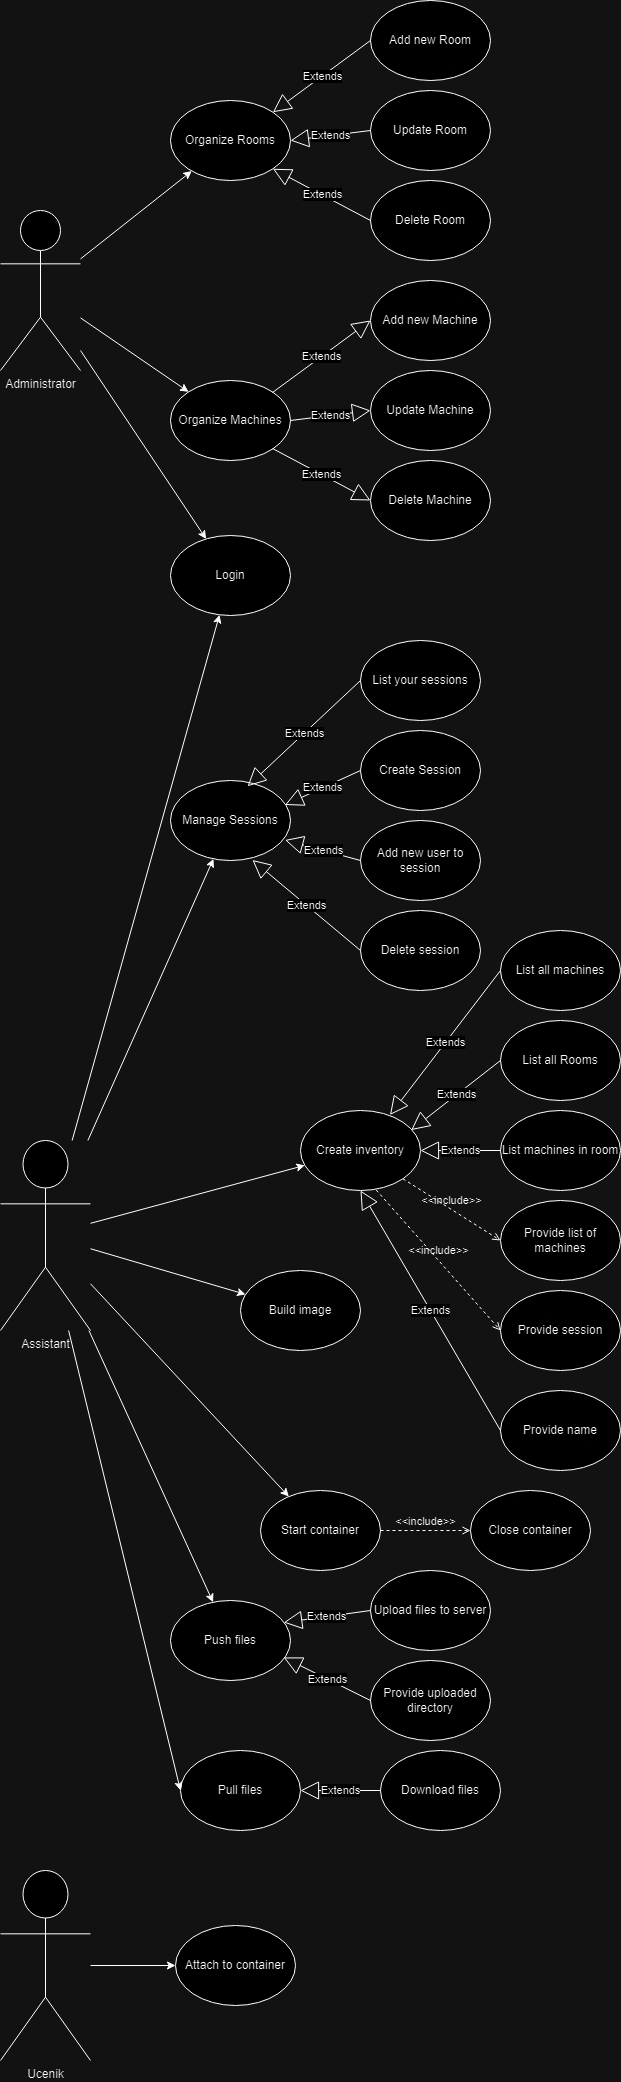

The diagram above was exported from draw.io. Its source (the exported page's mxGraphModel, read from the mxfile embedded in the PNG):
<mxGraphModel dx="1912" dy="1048" grid="1" gridSize="10" guides="1" tooltips="1" connect="1" arrows="1" fold="1" page="1" pageScale="1" pageWidth="850" pageHeight="1100" math="0" shadow="0">
  <root>
    <mxCell id="0" />
    <mxCell id="1" parent="0" />
    <mxCell id="fJbpjTTE-PImZrOfaf_T-1" value="Administrator" style="shape=umlActor;verticalLabelPosition=bottom;verticalAlign=top;html=1;outlineConnect=0;" vertex="1" parent="1">
      <mxGeometry x="60" y="300" width="80" height="160" as="geometry" />
    </mxCell>
    <mxCell id="fJbpjTTE-PImZrOfaf_T-2" value="Organize Rooms" style="ellipse;whiteSpace=wrap;html=1;" vertex="1" parent="1">
      <mxGeometry x="230" y="190" width="120" height="80" as="geometry" />
    </mxCell>
    <mxCell id="fJbpjTTE-PImZrOfaf_T-3" value="Add new Room" style="ellipse;whiteSpace=wrap;html=1;" vertex="1" parent="1">
      <mxGeometry x="430" y="90" width="120" height="80" as="geometry" />
    </mxCell>
    <mxCell id="fJbpjTTE-PImZrOfaf_T-4" value="Update Room" style="ellipse;whiteSpace=wrap;html=1;" vertex="1" parent="1">
      <mxGeometry x="430" y="180" width="120" height="80" as="geometry" />
    </mxCell>
    <mxCell id="fJbpjTTE-PImZrOfaf_T-5" value="Delete Room" style="ellipse;whiteSpace=wrap;html=1;" vertex="1" parent="1">
      <mxGeometry x="430" y="270" width="120" height="80" as="geometry" />
    </mxCell>
    <mxCell id="fJbpjTTE-PImZrOfaf_T-6" value="Organize Machines" style="ellipse;whiteSpace=wrap;html=1;" vertex="1" parent="1">
      <mxGeometry x="230" y="470" width="120" height="80" as="geometry" />
    </mxCell>
    <mxCell id="fJbpjTTE-PImZrOfaf_T-7" value="Add new Machine" style="ellipse;whiteSpace=wrap;html=1;" vertex="1" parent="1">
      <mxGeometry x="430" y="370" width="120" height="80" as="geometry" />
    </mxCell>
    <mxCell id="fJbpjTTE-PImZrOfaf_T-8" value="Update Machine" style="ellipse;whiteSpace=wrap;html=1;" vertex="1" parent="1">
      <mxGeometry x="430" y="460" width="120" height="80" as="geometry" />
    </mxCell>
    <mxCell id="fJbpjTTE-PImZrOfaf_T-9" value="Delete Machine" style="ellipse;whiteSpace=wrap;html=1;" vertex="1" parent="1">
      <mxGeometry x="430" y="550" width="120" height="80" as="geometry" />
    </mxCell>
    <mxCell id="fJbpjTTE-PImZrOfaf_T-10" value="Assistant" style="shape=umlActor;verticalLabelPosition=bottom;verticalAlign=top;html=1;outlineConnect=0;" vertex="1" parent="1">
      <mxGeometry x="60" y="1230" width="90" height="190" as="geometry" />
    </mxCell>
    <mxCell id="fJbpjTTE-PImZrOfaf_T-50" value="Extends" style="endArrow=block;endSize=16;endFill=0;html=1;rounded=0;exitX=1;exitY=0;exitDx=0;exitDy=0;entryX=0;entryY=0.5;entryDx=0;entryDy=0;" edge="1" parent="1">
      <mxGeometry width="160" relative="1" as="geometry">
        <mxPoint x="332" y="482" as="sourcePoint" />
        <mxPoint x="430" y="410" as="targetPoint" />
      </mxGeometry>
    </mxCell>
    <mxCell id="fJbpjTTE-PImZrOfaf_T-51" value="Extends" style="endArrow=block;endSize=16;endFill=0;html=1;rounded=0;exitX=1;exitY=0.5;exitDx=0;exitDy=0;entryX=0;entryY=0.5;entryDx=0;entryDy=0;" edge="1" parent="1">
      <mxGeometry width="160" relative="1" as="geometry">
        <mxPoint x="350" y="510" as="sourcePoint" />
        <mxPoint x="430" y="500" as="targetPoint" />
      </mxGeometry>
    </mxCell>
    <mxCell id="fJbpjTTE-PImZrOfaf_T-52" value="Extends" style="endArrow=block;endSize=16;endFill=0;html=1;rounded=0;exitX=1;exitY=1;exitDx=0;exitDy=0;entryX=0;entryY=0.5;entryDx=0;entryDy=0;" edge="1" parent="1">
      <mxGeometry width="160" relative="1" as="geometry">
        <mxPoint x="332" y="538" as="sourcePoint" />
        <mxPoint x="430" y="590" as="targetPoint" />
      </mxGeometry>
    </mxCell>
    <mxCell id="fJbpjTTE-PImZrOfaf_T-53" value="Extends" style="endArrow=block;endSize=16;endFill=0;html=1;rounded=0;entryX=1;entryY=0;entryDx=0;entryDy=0;exitX=0;exitY=0.5;exitDx=0;exitDy=0;" edge="1" parent="1" source="fJbpjTTE-PImZrOfaf_T-3" target="fJbpjTTE-PImZrOfaf_T-2">
      <mxGeometry width="160" relative="1" as="geometry">
        <mxPoint x="310" y="420" as="sourcePoint" />
        <mxPoint x="470" y="420" as="targetPoint" />
      </mxGeometry>
    </mxCell>
    <mxCell id="fJbpjTTE-PImZrOfaf_T-54" value="Extends" style="endArrow=block;endSize=16;endFill=0;html=1;rounded=0;entryX=1;entryY=0.5;entryDx=0;entryDy=0;exitX=0;exitY=0.5;exitDx=0;exitDy=0;" edge="1" parent="1" source="fJbpjTTE-PImZrOfaf_T-4" target="fJbpjTTE-PImZrOfaf_T-2">
      <mxGeometry width="160" relative="1" as="geometry">
        <mxPoint x="440" y="140" as="sourcePoint" />
        <mxPoint x="342" y="212" as="targetPoint" />
      </mxGeometry>
    </mxCell>
    <mxCell id="fJbpjTTE-PImZrOfaf_T-55" value="Extends" style="endArrow=block;endSize=16;endFill=0;html=1;rounded=0;entryX=1;entryY=1;entryDx=0;entryDy=0;exitX=0;exitY=0.5;exitDx=0;exitDy=0;" edge="1" parent="1" source="fJbpjTTE-PImZrOfaf_T-5" target="fJbpjTTE-PImZrOfaf_T-2">
      <mxGeometry width="160" relative="1" as="geometry">
        <mxPoint x="450" y="150" as="sourcePoint" />
        <mxPoint x="352" y="222" as="targetPoint" />
      </mxGeometry>
    </mxCell>
    <mxCell id="fJbpjTTE-PImZrOfaf_T-56" value="Login" style="ellipse;whiteSpace=wrap;html=1;" vertex="1" parent="1">
      <mxGeometry x="230" y="625" width="120" height="80" as="geometry" />
    </mxCell>
    <mxCell id="fJbpjTTE-PImZrOfaf_T-58" value="Manage Sessions" style="ellipse;whiteSpace=wrap;html=1;" vertex="1" parent="1">
      <mxGeometry x="230" y="870" width="120" height="80" as="geometry" />
    </mxCell>
    <mxCell id="fJbpjTTE-PImZrOfaf_T-59" value="List your sessions" style="ellipse;whiteSpace=wrap;html=1;" vertex="1" parent="1">
      <mxGeometry x="420" y="730" width="120" height="80" as="geometry" />
    </mxCell>
    <mxCell id="fJbpjTTE-PImZrOfaf_T-60" value="Create Session" style="ellipse;whiteSpace=wrap;html=1;" vertex="1" parent="1">
      <mxGeometry x="420" y="820" width="120" height="80" as="geometry" />
    </mxCell>
    <mxCell id="fJbpjTTE-PImZrOfaf_T-61" value="Add new user to session" style="ellipse;whiteSpace=wrap;html=1;" vertex="1" parent="1">
      <mxGeometry x="420" y="910" width="120" height="80" as="geometry" />
    </mxCell>
    <mxCell id="fJbpjTTE-PImZrOfaf_T-62" value="Delete session" style="ellipse;whiteSpace=wrap;html=1;" vertex="1" parent="1">
      <mxGeometry x="420" y="1000" width="120" height="80" as="geometry" />
    </mxCell>
    <mxCell id="fJbpjTTE-PImZrOfaf_T-63" value="Create inventory" style="ellipse;whiteSpace=wrap;html=1;" vertex="1" parent="1">
      <mxGeometry x="360" y="1200" width="120" height="80" as="geometry" />
    </mxCell>
    <mxCell id="fJbpjTTE-PImZrOfaf_T-64" value="List all machines" style="ellipse;whiteSpace=wrap;html=1;" vertex="1" parent="1">
      <mxGeometry x="560" y="1020" width="120" height="80" as="geometry" />
    </mxCell>
    <mxCell id="fJbpjTTE-PImZrOfaf_T-65" value="List all Rooms" style="ellipse;whiteSpace=wrap;html=1;" vertex="1" parent="1">
      <mxGeometry x="560" y="1110" width="120" height="80" as="geometry" />
    </mxCell>
    <mxCell id="fJbpjTTE-PImZrOfaf_T-66" value="List machines in room" style="ellipse;whiteSpace=wrap;html=1;" vertex="1" parent="1">
      <mxGeometry x="560" y="1200" width="120" height="80" as="geometry" />
    </mxCell>
    <mxCell id="fJbpjTTE-PImZrOfaf_T-67" value="Provide list of machines" style="ellipse;whiteSpace=wrap;html=1;" vertex="1" parent="1">
      <mxGeometry x="560" y="1290" width="120" height="80" as="geometry" />
    </mxCell>
    <mxCell id="fJbpjTTE-PImZrOfaf_T-68" value="Provide session" style="ellipse;whiteSpace=wrap;html=1;" vertex="1" parent="1">
      <mxGeometry x="560" y="1380" width="120" height="80" as="geometry" />
    </mxCell>
    <mxCell id="fJbpjTTE-PImZrOfaf_T-69" value="Extends" style="endArrow=block;endSize=16;endFill=0;html=1;rounded=0;entryX=0.642;entryY=0.072;entryDx=0;entryDy=0;entryPerimeter=0;exitX=0;exitY=0.5;exitDx=0;exitDy=0;" edge="1" parent="1" source="fJbpjTTE-PImZrOfaf_T-59" target="fJbpjTTE-PImZrOfaf_T-58">
      <mxGeometry width="160" relative="1" as="geometry">
        <mxPoint x="428" y="790" as="sourcePoint" />
        <mxPoint x="330" y="862" as="targetPoint" />
      </mxGeometry>
    </mxCell>
    <mxCell id="fJbpjTTE-PImZrOfaf_T-70" value="Extends" style="endArrow=block;endSize=16;endFill=0;html=1;rounded=0;entryX=0.954;entryY=0.306;entryDx=0;entryDy=0;entryPerimeter=0;exitX=0;exitY=0.5;exitDx=0;exitDy=0;" edge="1" parent="1" source="fJbpjTTE-PImZrOfaf_T-60" target="fJbpjTTE-PImZrOfaf_T-58">
      <mxGeometry width="160" relative="1" as="geometry">
        <mxPoint x="430" y="780" as="sourcePoint" />
        <mxPoint x="317" y="886" as="targetPoint" />
      </mxGeometry>
    </mxCell>
    <mxCell id="fJbpjTTE-PImZrOfaf_T-71" value="Extends" style="endArrow=block;endSize=16;endFill=0;html=1;rounded=0;entryX=0.954;entryY=0.744;entryDx=0;entryDy=0;entryPerimeter=0;exitX=0;exitY=0.5;exitDx=0;exitDy=0;" edge="1" parent="1" source="fJbpjTTE-PImZrOfaf_T-61" target="fJbpjTTE-PImZrOfaf_T-58">
      <mxGeometry width="160" relative="1" as="geometry">
        <mxPoint x="440" y="790" as="sourcePoint" />
        <mxPoint x="327" y="896" as="targetPoint" />
      </mxGeometry>
    </mxCell>
    <mxCell id="fJbpjTTE-PImZrOfaf_T-72" value="Extends" style="endArrow=block;endSize=16;endFill=0;html=1;rounded=0;exitX=0;exitY=0.5;exitDx=0;exitDy=0;entryX=0.683;entryY=0.994;entryDx=0;entryDy=0;entryPerimeter=0;" edge="1" parent="1" source="fJbpjTTE-PImZrOfaf_T-62" target="fJbpjTTE-PImZrOfaf_T-58">
      <mxGeometry width="160" relative="1" as="geometry">
        <mxPoint x="450" y="800" as="sourcePoint" />
        <mxPoint x="330" y="970" as="targetPoint" />
      </mxGeometry>
    </mxCell>
    <mxCell id="fJbpjTTE-PImZrOfaf_T-73" value="Extends" style="endArrow=block;endSize=16;endFill=0;html=1;rounded=0;entryX=0.746;entryY=0.056;entryDx=0;entryDy=0;entryPerimeter=0;exitX=0;exitY=0.5;exitDx=0;exitDy=0;" edge="1" parent="1" source="fJbpjTTE-PImZrOfaf_T-64" target="fJbpjTTE-PImZrOfaf_T-63">
      <mxGeometry width="160" relative="1" as="geometry">
        <mxPoint x="600" y="740" as="sourcePoint" />
        <mxPoint x="487" y="846" as="targetPoint" />
      </mxGeometry>
    </mxCell>
    <mxCell id="fJbpjTTE-PImZrOfaf_T-74" value="Extends" style="endArrow=block;endSize=16;endFill=0;html=1;rounded=0;entryX=0.923;entryY=0.244;entryDx=0;entryDy=0;entryPerimeter=0;exitX=0;exitY=0.5;exitDx=0;exitDy=0;" edge="1" parent="1" source="fJbpjTTE-PImZrOfaf_T-65" target="fJbpjTTE-PImZrOfaf_T-63">
      <mxGeometry width="160" relative="1" as="geometry">
        <mxPoint x="610" y="750" as="sourcePoint" />
        <mxPoint x="497" y="856" as="targetPoint" />
      </mxGeometry>
    </mxCell>
    <mxCell id="fJbpjTTE-PImZrOfaf_T-75" value="Extends" style="endArrow=block;endSize=16;endFill=0;html=1;rounded=0;entryX=1;entryY=0.5;entryDx=0;entryDy=0;exitX=0;exitY=0.5;exitDx=0;exitDy=0;" edge="1" parent="1" source="fJbpjTTE-PImZrOfaf_T-66" target="fJbpjTTE-PImZrOfaf_T-63">
      <mxGeometry width="160" relative="1" as="geometry">
        <mxPoint x="570" y="1160" as="sourcePoint" />
        <mxPoint x="491" y="1230" as="targetPoint" />
      </mxGeometry>
    </mxCell>
    <mxCell id="fJbpjTTE-PImZrOfaf_T-76" value="&amp;lt;&amp;lt;include&amp;gt;&amp;gt;" style="html=1;verticalAlign=bottom;labelBackgroundColor=none;endArrow=open;endFill=0;dashed=1;rounded=0;exitX=1;exitY=1;exitDx=0;exitDy=0;entryX=0;entryY=0.5;entryDx=0;entryDy=0;" edge="1" parent="1" source="fJbpjTTE-PImZrOfaf_T-63" target="fJbpjTTE-PImZrOfaf_T-67">
      <mxGeometry width="160" relative="1" as="geometry">
        <mxPoint x="380" y="1050" as="sourcePoint" />
        <mxPoint x="540" y="1050" as="targetPoint" />
      </mxGeometry>
    </mxCell>
    <mxCell id="fJbpjTTE-PImZrOfaf_T-77" value="&amp;lt;&amp;lt;include&amp;gt;&amp;gt;" style="html=1;verticalAlign=bottom;labelBackgroundColor=none;endArrow=open;endFill=0;dashed=1;rounded=0;exitX=0.631;exitY=0.994;exitDx=0;exitDy=0;entryX=0;entryY=0.5;entryDx=0;entryDy=0;exitPerimeter=0;" edge="1" parent="1" source="fJbpjTTE-PImZrOfaf_T-63" target="fJbpjTTE-PImZrOfaf_T-68">
      <mxGeometry width="160" relative="1" as="geometry">
        <mxPoint x="482" y="1278" as="sourcePoint" />
        <mxPoint x="570" y="1340" as="targetPoint" />
      </mxGeometry>
    </mxCell>
    <mxCell id="fJbpjTTE-PImZrOfaf_T-79" value="Provide name" style="ellipse;whiteSpace=wrap;html=1;" vertex="1" parent="1">
      <mxGeometry x="560" y="1480" width="120" height="80" as="geometry" />
    </mxCell>
    <mxCell id="fJbpjTTE-PImZrOfaf_T-81" value="Extends" style="endArrow=block;endSize=16;endFill=0;html=1;rounded=0;entryX=0.5;entryY=1;entryDx=0;entryDy=0;exitX=0;exitY=0.5;exitDx=0;exitDy=0;" edge="1" parent="1" source="fJbpjTTE-PImZrOfaf_T-79" target="fJbpjTTE-PImZrOfaf_T-63">
      <mxGeometry width="160" relative="1" as="geometry">
        <mxPoint x="570" y="1070" as="sourcePoint" />
        <mxPoint x="470" y="1214" as="targetPoint" />
      </mxGeometry>
    </mxCell>
    <mxCell id="fJbpjTTE-PImZrOfaf_T-82" value="Build image" style="ellipse;whiteSpace=wrap;html=1;" vertex="1" parent="1">
      <mxGeometry x="300" y="1360" width="120" height="80" as="geometry" />
    </mxCell>
    <mxCell id="fJbpjTTE-PImZrOfaf_T-95" value="Start container" style="ellipse;whiteSpace=wrap;html=1;" vertex="1" parent="1">
      <mxGeometry x="320" y="1580" width="120" height="80" as="geometry" />
    </mxCell>
    <mxCell id="fJbpjTTE-PImZrOfaf_T-106" value="Push files" style="ellipse;whiteSpace=wrap;html=1;" vertex="1" parent="1">
      <mxGeometry x="230" y="1690" width="120" height="80" as="geometry" />
    </mxCell>
    <mxCell id="fJbpjTTE-PImZrOfaf_T-115" value="Upload files to server" style="ellipse;whiteSpace=wrap;html=1;" vertex="1" parent="1">
      <mxGeometry x="430" y="1660" width="120" height="80" as="geometry" />
    </mxCell>
    <mxCell id="fJbpjTTE-PImZrOfaf_T-116" value="Provide uploaded directory" style="ellipse;whiteSpace=wrap;html=1;" vertex="1" parent="1">
      <mxGeometry x="430" y="1750" width="120" height="80" as="geometry" />
    </mxCell>
    <mxCell id="fJbpjTTE-PImZrOfaf_T-118" value="Extends" style="endArrow=block;endSize=16;endFill=0;html=1;rounded=0;entryX=0.944;entryY=0.275;entryDx=0;entryDy=0;exitX=0;exitY=0.5;exitDx=0;exitDy=0;entryPerimeter=0;" edge="1" parent="1" source="fJbpjTTE-PImZrOfaf_T-115" target="fJbpjTTE-PImZrOfaf_T-106">
      <mxGeometry width="160" relative="1" as="geometry">
        <mxPoint x="535" y="1650" as="sourcePoint" />
        <mxPoint x="405" y="1410" as="targetPoint" />
      </mxGeometry>
    </mxCell>
    <mxCell id="fJbpjTTE-PImZrOfaf_T-119" value="Extends" style="endArrow=block;endSize=16;endFill=0;html=1;rounded=0;entryX=0.944;entryY=0.712;entryDx=0;entryDy=0;exitX=0;exitY=0.5;exitDx=0;exitDy=0;entryPerimeter=0;" edge="1" parent="1" source="fJbpjTTE-PImZrOfaf_T-116" target="fJbpjTTE-PImZrOfaf_T-106">
      <mxGeometry width="160" relative="1" as="geometry">
        <mxPoint x="535" y="1750" as="sourcePoint" />
        <mxPoint x="458" y="1762" as="targetPoint" />
      </mxGeometry>
    </mxCell>
    <mxCell id="fJbpjTTE-PImZrOfaf_T-120" value="Pull files" style="ellipse;whiteSpace=wrap;html=1;" vertex="1" parent="1">
      <mxGeometry x="240" y="1840" width="120" height="80" as="geometry" />
    </mxCell>
    <mxCell id="fJbpjTTE-PImZrOfaf_T-121" value="Download files" style="ellipse;whiteSpace=wrap;html=1;" vertex="1" parent="1">
      <mxGeometry x="440" y="1840" width="120" height="80" as="geometry" />
    </mxCell>
    <mxCell id="fJbpjTTE-PImZrOfaf_T-122" value="Extends" style="endArrow=block;endSize=16;endFill=0;html=1;rounded=0;entryX=1;entryY=0.5;entryDx=0;entryDy=0;exitX=0;exitY=0.5;exitDx=0;exitDy=0;" edge="1" parent="1" source="fJbpjTTE-PImZrOfaf_T-121" target="fJbpjTTE-PImZrOfaf_T-120">
      <mxGeometry width="160" relative="1" as="geometry">
        <mxPoint x="440" y="1880" as="sourcePoint" />
        <mxPoint x="363" y="1847" as="targetPoint" />
      </mxGeometry>
    </mxCell>
    <mxCell id="fJbpjTTE-PImZrOfaf_T-123" value="Close container" style="ellipse;whiteSpace=wrap;html=1;" vertex="1" parent="1">
      <mxGeometry x="530" y="1580" width="120" height="80" as="geometry" />
    </mxCell>
    <mxCell id="fJbpjTTE-PImZrOfaf_T-124" value="&amp;lt;&amp;lt;include&amp;gt;&amp;gt;" style="html=1;verticalAlign=bottom;labelBackgroundColor=none;endArrow=open;endFill=0;dashed=1;rounded=0;exitX=1;exitY=0.5;exitDx=0;exitDy=0;entryX=0;entryY=0.5;entryDx=0;entryDy=0;" edge="1" parent="1" source="fJbpjTTE-PImZrOfaf_T-95" target="fJbpjTTE-PImZrOfaf_T-123">
      <mxGeometry width="160" relative="1" as="geometry">
        <mxPoint x="346" y="1360" as="sourcePoint" />
        <mxPoint x="460" y="1500" as="targetPoint" />
      </mxGeometry>
    </mxCell>
    <mxCell id="fJbpjTTE-PImZrOfaf_T-127" value="" style="endArrow=classic;html=1;rounded=0;" edge="1" parent="1" source="fJbpjTTE-PImZrOfaf_T-1" target="fJbpjTTE-PImZrOfaf_T-56">
      <mxGeometry width="50" height="50" relative="1" as="geometry">
        <mxPoint x="150" y="363" as="sourcePoint" />
        <mxPoint x="240" y="90" as="targetPoint" />
      </mxGeometry>
    </mxCell>
    <mxCell id="fJbpjTTE-PImZrOfaf_T-128" value="" style="endArrow=classic;html=1;rounded=0;" edge="1" parent="1" source="fJbpjTTE-PImZrOfaf_T-1" target="fJbpjTTE-PImZrOfaf_T-2">
      <mxGeometry width="50" height="50" relative="1" as="geometry">
        <mxPoint x="150" y="327" as="sourcePoint" />
        <mxPoint x="277" y="127" as="targetPoint" />
      </mxGeometry>
    </mxCell>
    <mxCell id="fJbpjTTE-PImZrOfaf_T-129" value="" style="endArrow=classic;html=1;rounded=0;" edge="1" parent="1" source="fJbpjTTE-PImZrOfaf_T-1" target="fJbpjTTE-PImZrOfaf_T-6">
      <mxGeometry width="50" height="50" relative="1" as="geometry">
        <mxPoint x="160" y="337" as="sourcePoint" />
        <mxPoint x="287" y="137" as="targetPoint" />
      </mxGeometry>
    </mxCell>
    <mxCell id="fJbpjTTE-PImZrOfaf_T-130" value="" style="endArrow=classic;html=1;rounded=0;" edge="1" parent="1" source="fJbpjTTE-PImZrOfaf_T-10" target="fJbpjTTE-PImZrOfaf_T-56">
      <mxGeometry width="50" height="50" relative="1" as="geometry">
        <mxPoint x="150" y="450" as="sourcePoint" />
        <mxPoint x="276" y="638" as="targetPoint" />
      </mxGeometry>
    </mxCell>
    <mxCell id="fJbpjTTE-PImZrOfaf_T-131" value="" style="endArrow=classic;html=1;rounded=0;" edge="1" parent="1" source="fJbpjTTE-PImZrOfaf_T-10" target="fJbpjTTE-PImZrOfaf_T-58">
      <mxGeometry width="50" height="50" relative="1" as="geometry">
        <mxPoint x="142" y="1240" as="sourcePoint" />
        <mxPoint x="289" y="714" as="targetPoint" />
      </mxGeometry>
    </mxCell>
    <mxCell id="fJbpjTTE-PImZrOfaf_T-132" value="" style="endArrow=classic;html=1;rounded=0;" edge="1" parent="1" source="fJbpjTTE-PImZrOfaf_T-10" target="fJbpjTTE-PImZrOfaf_T-63">
      <mxGeometry width="50" height="50" relative="1" as="geometry">
        <mxPoint x="152" y="1250" as="sourcePoint" />
        <mxPoint x="299" y="724" as="targetPoint" />
      </mxGeometry>
    </mxCell>
    <mxCell id="fJbpjTTE-PImZrOfaf_T-133" value="" style="endArrow=classic;html=1;rounded=0;" edge="1" parent="1" source="fJbpjTTE-PImZrOfaf_T-10" target="fJbpjTTE-PImZrOfaf_T-82">
      <mxGeometry width="50" height="50" relative="1" as="geometry">
        <mxPoint x="162" y="1260" as="sourcePoint" />
        <mxPoint x="309" y="734" as="targetPoint" />
      </mxGeometry>
    </mxCell>
    <mxCell id="fJbpjTTE-PImZrOfaf_T-134" value="" style="endArrow=classic;html=1;rounded=0;" edge="1" parent="1" source="fJbpjTTE-PImZrOfaf_T-10" target="fJbpjTTE-PImZrOfaf_T-95">
      <mxGeometry width="50" height="50" relative="1" as="geometry">
        <mxPoint x="172" y="1270" as="sourcePoint" />
        <mxPoint x="319" y="744" as="targetPoint" />
      </mxGeometry>
    </mxCell>
    <mxCell id="fJbpjTTE-PImZrOfaf_T-135" value="" style="endArrow=classic;html=1;rounded=0;" edge="1" parent="1" source="fJbpjTTE-PImZrOfaf_T-10" target="fJbpjTTE-PImZrOfaf_T-106">
      <mxGeometry width="50" height="50" relative="1" as="geometry">
        <mxPoint x="182" y="1280" as="sourcePoint" />
        <mxPoint x="329" y="754" as="targetPoint" />
      </mxGeometry>
    </mxCell>
    <mxCell id="fJbpjTTE-PImZrOfaf_T-136" value="" style="endArrow=classic;html=1;rounded=0;entryX=0;entryY=0.5;entryDx=0;entryDy=0;" edge="1" parent="1" source="fJbpjTTE-PImZrOfaf_T-10" target="fJbpjTTE-PImZrOfaf_T-120">
      <mxGeometry width="50" height="50" relative="1" as="geometry">
        <mxPoint x="151" y="1430" as="sourcePoint" />
        <mxPoint x="285" y="1791" as="targetPoint" />
      </mxGeometry>
    </mxCell>
    <mxCell id="fJbpjTTE-PImZrOfaf_T-137" value="Ucenik" style="shape=umlActor;verticalLabelPosition=bottom;verticalAlign=top;html=1;outlineConnect=0;" vertex="1" parent="1">
      <mxGeometry x="60" y="1960" width="90" height="190" as="geometry" />
    </mxCell>
    <mxCell id="fJbpjTTE-PImZrOfaf_T-139" value="Attach to container" style="ellipse;whiteSpace=wrap;html=1;" vertex="1" parent="1">
      <mxGeometry x="235" y="2015" width="120" height="80" as="geometry" />
    </mxCell>
    <mxCell id="fJbpjTTE-PImZrOfaf_T-140" value="" style="endArrow=classic;html=1;rounded=0;" edge="1" parent="1" source="fJbpjTTE-PImZrOfaf_T-137" target="fJbpjTTE-PImZrOfaf_T-139">
      <mxGeometry width="50" height="50" relative="1" as="geometry">
        <mxPoint x="138" y="1300" as="sourcePoint" />
        <mxPoint x="245" y="1850" as="targetPoint" />
      </mxGeometry>
    </mxCell>
  </root>
</mxGraphModel>